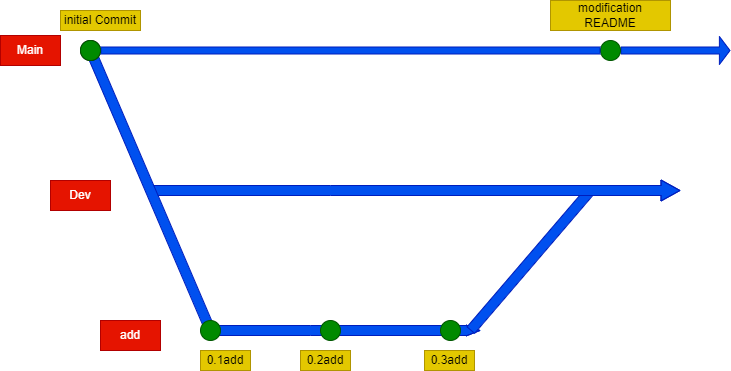

The diagram above was exported from draw.io. Its source (the exported page's mxGraphModel, read from the mxfile embedded in the PNG):
<mxGraphModel dx="1654" dy="460" grid="1" gridSize="10" guides="1" tooltips="1" connect="1" arrows="1" fold="1" page="1" pageScale="1" pageWidth="827" pageHeight="1169" math="0" shadow="0">
  <root>
    <mxCell id="0" />
    <mxCell id="1" parent="0" />
    <mxCell id="qeT9l8J8cE98oIpxi5ef-21" value="" style="shape=flexArrow;endArrow=classic;html=1;rounded=0;endWidth=0;endSize=4.33;fillColor=#0050ef;strokeColor=#001DBC;" edge="1" parent="1">
      <mxGeometry width="50" height="50" relative="1" as="geometry">
        <mxPoint x="200" y="360" as="sourcePoint" />
        <mxPoint x="470" y="360" as="targetPoint" />
        <Array as="points">
          <mxPoint x="300" y="360" />
        </Array>
      </mxGeometry>
    </mxCell>
    <mxCell id="qeT9l8J8cE98oIpxi5ef-23" value="" style="shape=flexArrow;endArrow=classic;html=1;rounded=0;endWidth=0;endSize=-0.26;fillColor=#0050ef;strokeColor=#001DBC;" edge="1" parent="1">
      <mxGeometry width="50" height="50" relative="1" as="geometry">
        <mxPoint x="460" y="360" as="sourcePoint" />
        <mxPoint x="580" y="220" as="targetPoint" />
      </mxGeometry>
    </mxCell>
    <mxCell id="qeT9l8J8cE98oIpxi5ef-22" value="" style="shape=flexArrow;endArrow=classic;html=1;rounded=0;endWidth=10;endSize=6;fillColor=#0050ef;strokeColor=#001DBC;" edge="1" parent="1">
      <mxGeometry width="50" height="50" relative="1" as="geometry">
        <mxPoint x="140" y="220" as="sourcePoint" />
        <mxPoint x="670" y="220" as="targetPoint" />
        <Array as="points">
          <mxPoint x="320" y="220" />
        </Array>
      </mxGeometry>
    </mxCell>
    <mxCell id="qeT9l8J8cE98oIpxi5ef-20" value="" style="shape=flexArrow;endArrow=classic;html=1;rounded=0;endWidth=0;endSize=1.64;fillColor=#0050ef;strokeColor=#001DBC;" edge="1" parent="1">
      <mxGeometry width="50" height="50" relative="1" as="geometry">
        <mxPoint x="80" y="80" as="sourcePoint" />
        <mxPoint x="200" y="360" as="targetPoint" />
      </mxGeometry>
    </mxCell>
    <mxCell id="qeT9l8J8cE98oIpxi5ef-1" value="" style="ellipse;whiteSpace=wrap;html=1;aspect=fixed;" vertex="1" parent="1">
      <mxGeometry x="70" y="70" width="20" height="20" as="geometry" />
    </mxCell>
    <mxCell id="qeT9l8J8cE98oIpxi5ef-5" value="" style="ellipse;whiteSpace=wrap;html=1;aspect=fixed;fillColor=#008a00;fontColor=#ffffff;strokeColor=#005700;" vertex="1" parent="1">
      <mxGeometry x="190" y="350" width="20" height="20" as="geometry" />
    </mxCell>
    <mxCell id="qeT9l8J8cE98oIpxi5ef-6" value="" style="ellipse;whiteSpace=wrap;html=1;aspect=fixed;fillColor=#008a00;fontColor=#ffffff;strokeColor=#005700;" vertex="1" parent="1">
      <mxGeometry x="310" y="350" width="20" height="20" as="geometry" />
    </mxCell>
    <mxCell id="qeT9l8J8cE98oIpxi5ef-7" value="" style="ellipse;whiteSpace=wrap;html=1;aspect=fixed;fillColor=#008a00;fontColor=#ffffff;strokeColor=#005700;" vertex="1" parent="1">
      <mxGeometry x="430" y="350" width="20" height="20" as="geometry" />
    </mxCell>
    <mxCell id="qeT9l8J8cE98oIpxi5ef-9" value="" style="shape=flexArrow;endArrow=classic;html=1;rounded=0;width=7;endSize=3.2;startArrow=none;fillColor=#0050ef;strokeColor=#001DBC;" edge="1" parent="1" source="qeT9l8J8cE98oIpxi5ef-8">
      <mxGeometry width="50" height="50" relative="1" as="geometry">
        <mxPoint x="280" y="79.5" as="sourcePoint" />
        <mxPoint x="720" y="80" as="targetPoint" />
        <Array as="points" />
      </mxGeometry>
    </mxCell>
    <mxCell id="qeT9l8J8cE98oIpxi5ef-8" value="" style="ellipse;whiteSpace=wrap;html=1;aspect=fixed;fillColor=#008a00;fontColor=#ffffff;strokeColor=#005700;" vertex="1" parent="1">
      <mxGeometry x="590" y="70" width="20" height="20" as="geometry" />
    </mxCell>
    <mxCell id="qeT9l8J8cE98oIpxi5ef-10" value="" style="shape=flexArrow;endArrow=none;html=1;rounded=0;width=7;endSize=3.2;fillColor=#0050ef;strokeColor=#001DBC;" edge="1" parent="1" source="qeT9l8J8cE98oIpxi5ef-3" target="qeT9l8J8cE98oIpxi5ef-8">
      <mxGeometry width="50" height="50" relative="1" as="geometry">
        <mxPoint x="90" y="80" as="sourcePoint" />
        <mxPoint x="720" y="80" as="targetPoint" />
        <Array as="points" />
      </mxGeometry>
    </mxCell>
    <mxCell id="qeT9l8J8cE98oIpxi5ef-24" value="0.1add" style="text;html=1;strokeColor=#B09500;fillColor=#e3c800;align=center;verticalAlign=middle;whiteSpace=wrap;rounded=0;fontFamily=Helvetica;fontColor=#000000;" vertex="1" parent="1">
      <mxGeometry x="190" y="380" width="50" height="20" as="geometry" />
    </mxCell>
    <mxCell id="qeT9l8J8cE98oIpxi5ef-27" value="0.2add" style="text;html=1;align=center;verticalAlign=middle;whiteSpace=wrap;rounded=0;fontFamily=Helvetica;fillColor=#e3c800;fontColor=#000000;strokeColor=#B09500;" vertex="1" parent="1">
      <mxGeometry x="290" y="380" width="50" height="20" as="geometry" />
    </mxCell>
    <mxCell id="qeT9l8J8cE98oIpxi5ef-28" value="0.3add" style="text;html=1;strokeColor=#B09500;fillColor=#e3c800;align=center;verticalAlign=middle;whiteSpace=wrap;rounded=0;fontFamily=Helvetica;fontColor=#000000;" vertex="1" parent="1">
      <mxGeometry x="414" y="380" width="50" height="20" as="geometry" />
    </mxCell>
    <mxCell id="qeT9l8J8cE98oIpxi5ef-29" value="Dev" style="text;html=1;strokeColor=#B20000;fillColor=#e51400;align=center;verticalAlign=middle;whiteSpace=wrap;rounded=0;fontFamily=Helvetica;fontColor=#ffffff;" vertex="1" parent="1">
      <mxGeometry x="40" y="210" width="60" height="30" as="geometry" />
    </mxCell>
    <mxCell id="qeT9l8J8cE98oIpxi5ef-30" value="add" style="text;html=1;strokeColor=#B20000;fillColor=#e51400;align=center;verticalAlign=middle;whiteSpace=wrap;rounded=0;fontFamily=Helvetica;fontColor=#ffffff;" vertex="1" parent="1">
      <mxGeometry x="90" y="350" width="60" height="30" as="geometry" />
    </mxCell>
    <mxCell id="qeT9l8J8cE98oIpxi5ef-31" value="Main" style="text;html=1;strokeColor=#B20000;fillColor=#e51400;align=center;verticalAlign=middle;whiteSpace=wrap;rounded=0;fontFamily=Helvetica;fontColor=#ffffff;" vertex="1" parent="1">
      <mxGeometry x="-10" y="65" width="60" height="30" as="geometry" />
    </mxCell>
    <mxCell id="qeT9l8J8cE98oIpxi5ef-33" value="initial Commit" style="text;html=1;strokeColor=#B09500;fillColor=#e3c800;align=center;verticalAlign=middle;whiteSpace=wrap;rounded=0;fontFamily=Helvetica;fontColor=#000000;" vertex="1" parent="1">
      <mxGeometry x="50" y="40" width="80" height="20" as="geometry" />
    </mxCell>
    <mxCell id="qeT9l8J8cE98oIpxi5ef-3" value="" style="ellipse;whiteSpace=wrap;html=1;aspect=fixed;shadow=0;sketch=0;fillColor=#008a00;fontColor=#ffffff;strokeColor=#005700;" vertex="1" parent="1">
      <mxGeometry x="70" y="70" width="20" height="20" as="geometry" />
    </mxCell>
    <mxCell id="qeT9l8J8cE98oIpxi5ef-36" value="modification&lt;br&gt;README" style="text;html=1;strokeColor=#B09500;fillColor=#e3c800;align=center;verticalAlign=middle;whiteSpace=wrap;rounded=0;shadow=0;sketch=0;fontFamily=Helvetica;fontColor=#000000;" vertex="1" parent="1">
      <mxGeometry x="540" y="30" width="120" height="30" as="geometry" />
    </mxCell>
  </root>
</mxGraphModel>